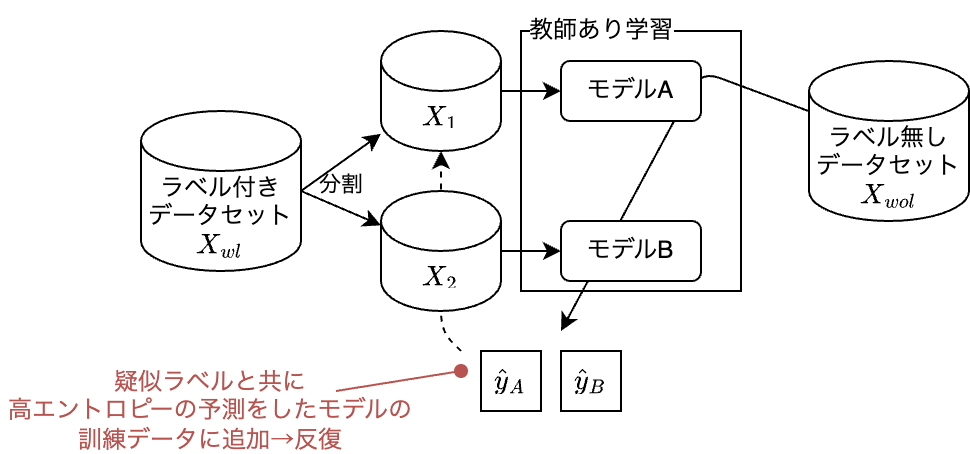

The diagram above was exported from draw.io. Its source (the exported page's mxGraphModel, read from the mxfile embedded in the PNG):
<mxGraphModel dx="1149" dy="729" grid="1" gridSize="10" guides="1" tooltips="1" connect="1" arrows="1" fold="1" page="1" pageScale="1" pageWidth="827" pageHeight="1169" math="1" shadow="0">
  <root>
    <mxCell id="0" />
    <mxCell id="1" parent="0" />
    <mxCell id="21" value="" style="endArrow=classic;html=1;entryX=0.5;entryY=1;entryDx=0;entryDy=0;entryPerimeter=0;dashed=1;" edge="1" parent="1" target="4">
      <mxGeometry width="50" height="50" relative="1" as="geometry">
        <mxPoint x="200" y="320" as="sourcePoint" />
        <mxPoint x="210" y="150" as="targetPoint" />
        <Array as="points">
          <mxPoint x="190" y="310" />
        </Array>
      </mxGeometry>
    </mxCell>
    <mxCell id="13" value="" style="rounded=0;whiteSpace=wrap;html=1;labelBackgroundColor=none;" vertex="1" parent="1">
      <mxGeometry x="230" y="160" width="110" height="130" as="geometry" />
    </mxCell>
    <mxCell id="7" style="edgeStyle=none;html=1;exitX=1;exitY=0.5;exitDx=0;exitDy=0;exitPerimeter=0;" edge="1" parent="1" source="2" target="5">
      <mxGeometry relative="1" as="geometry" />
    </mxCell>
    <mxCell id="2" value="ラベル付き&lt;br&gt;データセット&lt;br&gt;`X_{wl}`" style="shape=cylinder3;whiteSpace=wrap;html=1;boundedLbl=1;backgroundOutline=1;size=15;" vertex="1" parent="1">
      <mxGeometry x="40" y="200" width="80" height="80" as="geometry" />
    </mxCell>
    <mxCell id="11" style="edgeStyle=none;html=1;exitX=1;exitY=0.5;exitDx=0;exitDy=0;exitPerimeter=0;entryX=0;entryY=0.5;entryDx=0;entryDy=0;" edge="1" parent="1" source="4" target="9">
      <mxGeometry relative="1" as="geometry" />
    </mxCell>
    <mxCell id="4" value="`X_1`" style="shape=cylinder3;whiteSpace=wrap;html=1;boundedLbl=1;backgroundOutline=1;size=15;" vertex="1" parent="1">
      <mxGeometry x="160" y="160" width="60" height="60" as="geometry" />
    </mxCell>
    <mxCell id="12" style="edgeStyle=none;html=1;exitX=1;exitY=0.5;exitDx=0;exitDy=0;exitPerimeter=0;entryX=0;entryY=0.5;entryDx=0;entryDy=0;" edge="1" parent="1" source="5" target="10">
      <mxGeometry relative="1" as="geometry" />
    </mxCell>
    <mxCell id="5" value="`X_2`" style="shape=cylinder3;whiteSpace=wrap;html=1;boundedLbl=1;backgroundOutline=1;size=15;" vertex="1" parent="1">
      <mxGeometry x="160" y="240" width="60" height="60" as="geometry" />
    </mxCell>
    <mxCell id="6" value="" style="endArrow=classic;html=1;exitX=1;exitY=0.5;exitDx=0;exitDy=0;exitPerimeter=0;" edge="1" parent="1" source="2" target="4">
      <mxGeometry width="50" height="50" relative="1" as="geometry">
        <mxPoint x="140" y="260" as="sourcePoint" />
        <mxPoint x="190" y="210" as="targetPoint" />
      </mxGeometry>
    </mxCell>
    <mxCell id="8" value="分割" style="edgeLabel;html=1;align=center;verticalAlign=middle;resizable=0;points=[];labelBackgroundColor=none;" vertex="1" connectable="0" parent="6">
      <mxGeometry x="-0.2246" y="-1" relative="1" as="geometry">
        <mxPoint x="3" y="7" as="offset" />
      </mxGeometry>
    </mxCell>
    <mxCell id="15" value="ラベル無し&lt;br&gt;データセット&lt;br&gt;`X_{wol}`" style="shape=cylinder3;whiteSpace=wrap;html=1;boundedLbl=1;backgroundOutline=1;size=15;" vertex="1" parent="1">
      <mxGeometry x="374" y="175" width="80" height="80" as="geometry" />
    </mxCell>
    <mxCell id="16" value="" style="endArrow=classic;html=1;" edge="1" parent="1" source="15">
      <mxGeometry width="50" height="50" relative="1" as="geometry">
        <mxPoint x="280" y="350" as="sourcePoint" />
        <mxPoint x="250" y="310" as="targetPoint" />
        <Array as="points">
          <mxPoint x="320" y="180" />
        </Array>
      </mxGeometry>
    </mxCell>
    <mxCell id="14" value="教師あり学習" style="text;html=1;align=center;verticalAlign=middle;resizable=0;points=[];autosize=1;strokeColor=none;fillColor=none;labelBackgroundColor=default;" vertex="1" parent="1">
      <mxGeometry x="220" y="145" width="100" height="30" as="geometry" />
    </mxCell>
    <mxCell id="9" value="モデルA" style="rounded=1;whiteSpace=wrap;html=1;labelBackgroundColor=none;" vertex="1" parent="1">
      <mxGeometry x="250" y="175" width="70" height="30" as="geometry" />
    </mxCell>
    <mxCell id="10" value="モデルB" style="rounded=1;whiteSpace=wrap;html=1;labelBackgroundColor=none;" vertex="1" parent="1">
      <mxGeometry x="250" y="255" width="70" height="30" as="geometry" />
    </mxCell>
    <mxCell id="17" value="`\hat{y}_A`" style="rounded=0;whiteSpace=wrap;html=1;labelBackgroundColor=default;" vertex="1" parent="1">
      <mxGeometry x="210" y="320" width="30" height="30" as="geometry" />
    </mxCell>
    <mxCell id="18" value="`\hat{y}_B`" style="rounded=0;whiteSpace=wrap;html=1;labelBackgroundColor=default;" vertex="1" parent="1">
      <mxGeometry x="250" y="320" width="30" height="30" as="geometry" />
    </mxCell>
    <mxCell id="19" value="疑似ラベルと共に&lt;br&gt;高エントロピーの予測をしたモデルの&lt;br&gt;訓練データに追加→反復" style="text;html=1;strokeColor=none;fillColor=none;align=center;verticalAlign=middle;whiteSpace=wrap;rounded=0;fontColor=#b85450;" vertex="1" parent="1">
      <mxGeometry x="-30" y="340" width="210" height="20" as="geometry" />
    </mxCell>
    <mxCell id="20" value="" style="endArrow=oval;html=1;startArrow=none;startFill=0;endFill=1;fillColor=#f8cecc;strokeColor=#b85450;" edge="1" parent="1" source="19">
      <mxGeometry width="50" height="50" relative="1" as="geometry">
        <mxPoint x="-90" y="290" as="sourcePoint" />
        <mxPoint x="200" y="330" as="targetPoint" />
      </mxGeometry>
    </mxCell>
  </root>
</mxGraphModel>